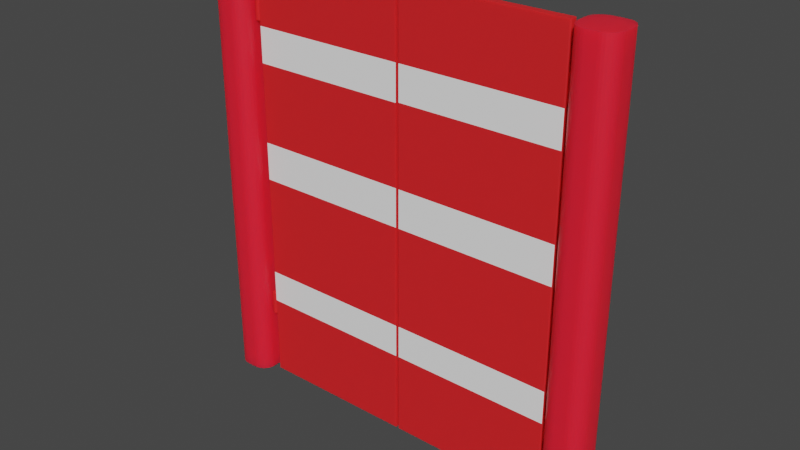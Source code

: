 # Source: door.blend  (saved by Blender 2.93.21; exported with 4.5.12 LTS)
import bpy
from mathutils import Matrix  # noqa: F401  (used for matrix-valued properties, if any)

bpy.ops.wm.read_factory_settings(use_empty=True)
scene = bpy.context.scene
scene.name = 'Scene'

# ---- collections
col_collection = bpy.data.collections.new('Collection'); scene.collection.children.link(col_collection)

# ---- materials (node trees are filled in below, after node groups)
mat_material_002 = bpy.data.materials.new('Material.002')
mat_material_002.use_transparent_shadow = False
mat_material_003 = bpy.data.materials.new('Material.003')
mat_material_003.use_transparent_shadow = False
mat_material_001 = bpy.data.materials.new('Material.001')
mat_material_001.alpha_threshold = 0.0
mat_material_001.use_transparent_shadow = False
mat_material_001.line_color = (0.0, 0.0, 0.0, 1.0)

# ---- material node trees
mat_material_002.use_nodes = True; mat_material_002.node_tree.nodes.clear()
_N = mat_material_002.node_tree.nodes; _L = mat_material_002.node_tree.links
n0 = _N.new('ShaderNodeBsdfPrincipled'); n0.name = 'Principled BSDF'; n0.location = (10, 300)
n0.distribution = 'GGX'
n0.subsurface_method = 'BURLEY'
n0.inputs[0].default_value = (0.9945, 0.01301, 0.03336, 1.0)
n0.inputs[3].default_value = 1.45
n0.inputs[8].default_value = 1.0
n0.inputs[10].default_value = 0.3671
n0.inputs[27].default_value = (0.0, 0.0, 0.0, 1.0)
n0.inputs[28].default_value = 1.0
n1 = _N.new('ShaderNodeOutputMaterial'); n1.name = 'Material Output'; n1.location = (300, 300)
_L.new(n0.outputs[0], n1.inputs[0])
n1.is_active_output = True
mat_material_003.use_nodes = True; mat_material_003.node_tree.nodes.clear()
_N = mat_material_003.node_tree.nodes; _L = mat_material_003.node_tree.links
n0 = _N.new('ShaderNodeBsdfPrincipled'); n0.name = 'Principled BSDF'; n0.location = (10, 300)
n0.distribution = 'GGX'
n0.subsurface_method = 'BURLEY'
n0.inputs[0].default_value = (0.8, 0.009948, 0.0136, 1.0)
n0.inputs[2].default_value = 0.7975
n0.inputs[3].default_value = 1.45
n0.inputs[8].default_value = 1.0
n0.inputs[9].default_value = (0.3, 0.2, 0.1)
n0.inputs[10].default_value = 0.188
n0.inputs[27].default_value = (0.0, 0.0, 0.0, 1.0)
n0.inputs[28].default_value = 1.0
n1 = _N.new('ShaderNodeOutputMaterial'); n1.name = 'Material Output'; n1.location = (300, 300)
_L.new(n0.outputs[0], n1.inputs[0])
n1.is_active_output = True
mat_material_001.use_nodes = True; mat_material_001.node_tree.nodes.clear()
_N = mat_material_001.node_tree.nodes; _L = mat_material_001.node_tree.links
n0 = _N.new('ShaderNodeOutputMaterial'); n0.name = 'Material Output'; n0.location = (300, 300)
n1 = _N.new('ShaderNodeBsdfPrincipled'); n1.name = 'Principled BSDF'; n1.location = (10, 300)
n1.distribution = 'GGX'
n1.subsurface_method = 'BURLEY'
n1.inputs[0].default_value = (1.0, 1.0, 1.0, 1.0)
n1.inputs[2].default_value = 0.4
n1.inputs[3].default_value = 1.45
n1.inputs[27].default_value = (0.0, 0.0, 0.0, 1.0)
n1.inputs[28].default_value = 1.0
_L.new(n1.outputs[0], n0.inputs[0])
n0.is_active_output = True

# ---- world
world_world = bpy.data.worlds.new('World'); scene.world = world_world
world_world.use_nodes = True; world_world.node_tree.nodes.clear()
_N = world_world.node_tree.nodes; _L = world_world.node_tree.links
n0 = _N.new('ShaderNodeOutputWorld'); n0.name = 'World Output'; n0.location = (300, 300)
n1 = _N.new('ShaderNodeBackground'); n1.name = 'Background'; n1.location = (10, 300)
n1.inputs[0].default_value = (0.05088, 0.05088, 0.05088, 1.0)
_L.new(n1.outputs[0], n0.inputs[0])
n0.is_active_output = True
world_world.color = (0.05088, 0.05088, 0.05088)
world_world.use_sun_shadow = False
world_world.sun_shadow_jitter_overblur = 0.0

# ---- meshes
me_cube_008 = bpy.data.meshes.new('Cube.008')
me_cube_008.from_pydata([(-0.2526, -1.0, -1.0), (-1.0, -0.2526, -1.0), (-0.3984, -0.9856, -1.0), (-0.5386, -0.9431, -1.0), (-0.6678, -0.874, -1.0), (-0.7811, -0.7811, -1.0), (-0.874, -0.6678, -1.0), (-0.9431, -0.5386, -1.0), (-0.9856, -0.3984, -1.0), (-1.0, -0.2526, 1.0), (-0.2526, -1.0, 1.0), (-0.9856, -0.3984, 1.0), (-0.9431, -0.5386, 1.0), (-0.874, -0.6678, 1.0), (-0.7811, -0.7811, 1.0), (-0.6678, -0.874, 1.0), (-0.5386, -0.9431, 1.0), (-0.3984, -0.9856, 1.0), (-1.0, 0.2526, -1.0), (-0.2526, 1.0, -1.0), (-0.9856, 0.3984, -1.0), (-0.9431, 0.5386, -1.0), (-0.874, 0.6678, -1.0), (-0.7811, 0.7811, -1.0), (-0.6678, 0.874, -1.0), (-0.5386, 0.9431, -1.0), (-0.3984, 0.9856, -1.0), (-0.2526, 1.0, 1.0), (-1.0, 0.2526, 1.0), (-0.3984, 0.9856, 1.0), (-0.5386, 0.9431, 1.0), (-0.6678, 0.874, 1.0), (-0.7811, 0.7811, 1.0), (-0.874, 0.6678, 1.0), (-0.9431, 0.5386, 1.0), (-0.9856, 0.3984, 1.0), (1.0, -0.2526, -1.0), (0.2526, -1.0, -1.0), (0.9856, -0.3984, -1.0), (0.9431, -0.5386, -1.0), (0.874, -0.6678, -1.0), (0.7811, -0.7811, -1.0), (0.6678, -0.874, -1.0), (0.5386, -0.9431, -1.0), (0.3984, -0.9856, -1.0), (0.2526, -1.0, 1.0), (1.0, -0.2526, 1.0), (0.3984, -0.9856, 1.0), (0.5386, -0.9431, 1.0), (0.6678, -0.874, 1.0), (0.7811, -0.7811, 1.0), (0.874, -0.6678, 1.0), (0.9431, -0.5386, 1.0), (0.9856, -0.3984, 1.0), (0.2526, 1.0, -1.0), (1.0, 0.2526, -1.0), (0.3984, 0.9856, -1.0), (0.5386, 0.9431, -1.0), (0.6678, 0.874, -1.0), (0.7811, 0.7811, -1.0), (0.874, 0.6678, -1.0), (0.9431, 0.5386, -1.0), (0.9856, 0.3984, -1.0), (1.0, 0.2526, 1.0), (0.2526, 1.0, 1.0), (0.9856, 0.3984, 1.0), (0.9431, 0.5386, 1.0), (0.874, 0.6678, 1.0), (0.7811, 0.7811, 1.0), (0.6678, 0.874, 1.0), (0.5386, 0.9431, 1.0), (0.3984, 0.9856, 1.0)], [], [(37, 45, 10, 0), (55, 63, 46, 36), (63, 65, 66, 67, 68, 69, 70, 71, 64, 27, 29, 30, 31, 32, 33, 34, 35, 28, 9, 11, 12, 13, 14, 15, 16, 17, 10, 45, 47, 48, 49, 50, 51, 52, 53, 46), (1, 9, 28, 18), (19, 27, 64, 54), (0, 10, 17, 2), (2, 17, 16, 3), (3, 16, 15, 4), (4, 15, 14, 5), (5, 14, 13, 6), (6, 13, 12, 7), (7, 12, 11, 8), (8, 11, 9, 1), (27, 19, 26, 29), (29, 26, 25, 30), (30, 25, 24, 31), (31, 24, 23, 32), (32, 23, 22, 33), (33, 22, 21, 34), (34, 21, 20, 35), (35, 20, 18, 28), (63, 55, 62, 65), (65, 62, 61, 66), (66, 61, 60, 67), (67, 60, 59, 68), (68, 59, 58, 69), (69, 58, 57, 70), (70, 57, 56, 71), (71, 56, 54, 64), (45, 37, 44, 47), (47, 44, 43, 48), (48, 43, 42, 49), (49, 42, 41, 50), (50, 41, 40, 51), (51, 40, 39, 52), (52, 39, 38, 53), (53, 38, 36, 46), (18, 20, 21, 22, 23, 24, 25, 26, 19, 54, 56, 57, 58, 59, 60, 61, 62, 55, 36, 38, 39, 40, 41, 42, 43, 44, 37, 0, 2, 3, 4, 5, 6, 7, 8, 1)])
_uv = me_cube_008.uv_layers.new(name='UVMap')
_uv.uv.foreach_set('vector', [0.375, 0.8434, 0.625, 0.8434, 0.625, 0.9066, 0.375, 0.9066, 0.375, 0.5934, 0.625, 0.5934, 0.625, 0.6566, 0.375, 0.6566, 0.625, 0.5934, 0.6268, 0.5752, 0.6321, 0.5577, 0.6407, 0.5415, 0.6524, 0.5274, 0.6665, 0.5157, 0.6827, 0.5071, 0.7002, 0.5018, 0.7184, 0.5, 0.7816, 0.5, 0.7998, 0.5018, 0.8173, 0.5071, 0.8335, 0.5157, 0.8476, 0.5274, 0.8593, 0.5415, 0.8679, 0.5577, 0.8732, 0.5752, 0.875, 0.5934, 0.875, 0.6566, 0.8732, 0.6748, 0.8679, 0.6923, 0.8593, 0.7085, 0.8476, 0.7226, 0.8335, 0.7343, 0.8173, 0.7429, 0.7998, 0.7482, 0.7816, 0.75, 0.7184, 0.75, 0.7002, 0.7482, 0.6827, 0.7429, 0.6665, 0.7343, 0.6524, 0.7226, 0.6407, 0.7085, 0.6321, 0.6923, 0.6268, 0.6748, 0.625, 0.6566, 0.375, 0.09343, 0.625, 0.09343, 0.625, 0.1566, 0.375, 0.1566, 0.375, 0.3434, 0.625, 0.3434, 0.625, 0.4066, 0.375, 0.4066, 0.375, 0.9066, 0.625, 0.9066, 0.625, 0.9248, 0.375, 0.9248, 0.375, 0.9248, 0.625, 0.9248, 0.625, 0.9423, 0.375, 0.9423, 0.375, 0.9423, 0.625, 0.9423, 0.625, 0.9585, 0.375, 0.9585, 0.375, 0.9585, 0.625, 0.9585, 0.625, 1.0, 0.375, 1.0, 0.375, 0.0, 0.625, 0.0, 0.625, 0.04152, 0.375, 0.04152, 0.375, 0.04152, 0.625, 0.04152, 0.625, 0.05767, 0.375, 0.05767, 0.375, 0.05767, 0.625, 0.05767, 0.625, 0.0752, 0.375, 0.0752, 0.375, 0.0752, 0.625, 0.0752, 0.625, 0.09343, 0.375, 0.09343, 0.625, 0.3434, 0.375, 0.3434, 0.375, 0.3252, 0.625, 0.3252, 0.625, 0.3252, 0.375, 0.3252, 0.375, 0.3077, 0.625, 0.3077, 0.625, 0.3077, 0.375, 0.3077, 0.375, 0.2915, 0.625, 0.2915, 0.625, 0.2915, 0.375, 0.2915, 0.375, 0.25, 0.625, 0.25, 0.625, 0.25, 0.375, 0.25, 0.375, 0.2085, 0.625, 0.2085, 0.625, 0.2085, 0.375, 0.2085, 0.375, 0.1923, 0.625, 0.1923, 0.625, 0.1923, 0.375, 0.1923, 0.375, 0.1748, 0.625, 0.1748, 0.625, 0.1748, 0.375, 0.1748, 0.375, 0.1566, 0.625, 0.1566, 0.625, 0.5934, 0.375, 0.5934, 0.375, 0.5752, 0.625, 0.5752, 0.625, 0.5752, 0.375, 0.5752, 0.375, 0.5577, 0.625, 0.5577, 0.625, 0.5577, 0.375, 0.5577, 0.375, 0.5415, 0.625, 0.5415, 0.625, 0.5415, 0.375, 0.5415, 0.375, 0.5, 0.625, 0.5, 0.625, 0.5, 0.375, 0.5, 0.375, 0.4585, 0.625, 0.4585, 0.625, 0.4585, 0.375, 0.4585, 0.375, 0.4423, 0.625, 0.4423, 0.625, 0.4423, 0.375, 0.4423, 0.375, 0.4248, 0.625, 0.4248, 0.625, 0.4248, 0.375, 0.4248, 0.375, 0.4066, 0.625, 0.4066, 0.625, 0.8434, 0.375, 0.8434, 0.375, 0.8252, 0.625, 0.8252, 0.625, 0.8252, 0.375, 0.8252, 0.375, 0.8077, 0.625, 0.8077, 0.625, 0.8077, 0.375, 0.8077, 0.375, 0.7915, 0.625, 0.7915, 0.625, 0.7915, 0.375, 0.7915, 0.375, 0.75, 0.625, 0.75, 0.625, 0.75, 0.375, 0.75, 0.375, 0.7085, 0.625, 0.7085, 0.625, 0.7085, 0.375, 0.7085, 0.375, 0.6923, 0.625, 0.6923, 0.625, 0.6923, 0.375, 0.6923, 0.375, 0.6748, 0.625, 0.6748, 0.625, 0.6748, 0.375, 0.6748, 0.375, 0.6566, 0.625, 0.6566, 0.125, 0.5934, 0.1268, 0.5752, 0.1321, 0.5577, 0.1407, 0.5415, 0.1524, 0.5274, 0.1665, 0.5157, 0.1827, 0.5071, 0.2002, 0.5018, 0.2184, 0.5, 0.2816, 0.5, 0.2998, 0.5018, 0.3173, 0.5071, 0.3335, 0.5157, 0.3476, 0.5274, 0.3593, 0.5415, 0.3679, 0.5577, 0.3732, 0.5752, 0.375, 0.5934, 0.375, 0.6566, 0.3732, 0.6748, 0.3679, 0.6923, 0.3593, 0.7085, 0.3476, 0.7226, 0.3335, 0.7343, 0.3173, 0.7429, 0.2998, 0.7482, 0.2816, 0.75, 0.2184, 0.75, 0.2002, 0.7482, 0.1827, 0.7429, 0.1665, 0.7343, 0.1524, 0.7226, 0.1407, 0.7085, 0.1321, 0.6923, 0.1268, 0.6748, 0.125, 0.6566])
me_cube_008.materials.append(mat_material_002)
me_cube_008.use_remesh_fix_poles = True
me_cube_008.use_remesh_preserve_attributes = False
me_cube_008.update()
me_cube_007 = bpy.data.meshes.new('Cube.007')
me_cube_007.from_pydata([(-0.2947, -1.0, -1.0), (-1.0, -0.2947, -1.0), (-0.4323, -0.9864, -1.0), (-0.5646, -0.9463, -1.0), (-0.6865, -0.8811, -1.0), (-0.7934, -0.7934, -1.0), (-0.8811, -0.6865, -1.0), (-0.9463, -0.5646, -1.0), (-0.9864, -0.4323, -1.0), (-1.0, -0.2947, 1.0), (-0.2947, -1.0, 1.0), (-0.9864, -0.4323, 1.0), (-0.9463, -0.5646, 1.0), (-0.8811, -0.6865, 1.0), (-0.7934, -0.7934, 1.0), (-0.6865, -0.8811, 1.0), (-0.5646, -0.9463, 1.0), (-0.4323, -0.9864, 1.0), (-1.0, 0.2947, -1.0), (-0.2947, 1.0, -1.0), (-0.9864, 0.4323, -1.0), (-0.9463, 0.5646, -1.0), (-0.8811, 0.6865, -1.0), (-0.7934, 0.7934, -1.0), (-0.6865, 0.8811, -1.0), (-0.5646, 0.9463, -1.0), (-0.4323, 0.9864, -1.0), (-0.2947, 1.0, 1.0), (-1.0, 0.2947, 1.0), (-0.4323, 0.9864, 1.0), (-0.5646, 0.9463, 1.0), (-0.6865, 0.8811, 1.0), (-0.7934, 0.7934, 1.0), (-0.8811, 0.6865, 1.0), (-0.9463, 0.5646, 1.0), (-0.9864, 0.4323, 1.0), (1.0, -0.2947, -1.0), (0.2947, -1.0, -1.0), (0.9864, -0.4323, -1.0), (0.9463, -0.5646, -1.0), (0.8811, -0.6865, -1.0), (0.7934, -0.7934, -1.0), (0.6865, -0.8811, -1.0), (0.5646, -0.9463, -1.0), (0.4323, -0.9864, -1.0), (0.2947, -1.0, 1.0), (1.0, -0.2947, 1.0), (0.4323, -0.9864, 1.0), (0.5646, -0.9463, 1.0), (0.6865, -0.8811, 1.0), (0.7934, -0.7934, 1.0), (0.8811, -0.6865, 1.0), (0.9463, -0.5646, 1.0), (0.9864, -0.4323, 1.0), (0.2947, 1.0, -1.0), (1.0, 0.2947, -1.0), (0.4323, 0.9864, -1.0), (0.5646, 0.9463, -1.0), (0.6865, 0.8811, -1.0), (0.7934, 0.7934, -1.0), (0.8811, 0.6865, -1.0), (0.9463, 0.5646, -1.0), (0.9864, 0.4323, -1.0), (1.0, 0.2947, 1.0), (0.2947, 1.0, 1.0), (0.9864, 0.4323, 1.0), (0.9463, 0.5646, 1.0), (0.8811, 0.6865, 1.0), (0.7934, 0.7934, 1.0), (0.6865, 0.8811, 1.0), (0.5646, 0.9463, 1.0), (0.4323, 0.9864, 1.0)], [], [(37, 45, 10, 0), (55, 63, 46, 36), (63, 65, 66, 67, 68, 69, 70, 71, 64, 27, 29, 30, 31, 32, 33, 34, 35, 28, 9, 11, 12, 13, 14, 15, 16, 17, 10, 45, 47, 48, 49, 50, 51, 52, 53, 46), (1, 9, 28, 18), (19, 27, 64, 54), (0, 10, 17, 2), (2, 17, 16, 3), (3, 16, 15, 4), (4, 15, 14, 5), (5, 14, 13, 6), (6, 13, 12, 7), (7, 12, 11, 8), (8, 11, 9, 1), (27, 19, 26, 29), (29, 26, 25, 30), (30, 25, 24, 31), (31, 24, 23, 32), (32, 23, 22, 33), (33, 22, 21, 34), (34, 21, 20, 35), (35, 20, 18, 28), (63, 55, 62, 65), (65, 62, 61, 66), (66, 61, 60, 67), (67, 60, 59, 68), (68, 59, 58, 69), (69, 58, 57, 70), (70, 57, 56, 71), (71, 56, 54, 64), (45, 37, 44, 47), (47, 44, 43, 48), (48, 43, 42, 49), (49, 42, 41, 50), (50, 41, 40, 51), (51, 40, 39, 52), (52, 39, 38, 53), (53, 38, 36, 46), (18, 20, 21, 22, 23, 24, 25, 26, 19, 54, 56, 57, 58, 59, 60, 61, 62, 55, 36, 38, 39, 40, 41, 42, 43, 44, 37, 0, 2, 3, 4, 5, 6, 7, 8, 1)])
_uv = me_cube_007.uv_layers.new(name='UVMap')
_uv.uv.foreach_set('vector', [0.375, 0.8382, 0.625, 0.8382, 0.625, 0.9118, 0.375, 0.9118, 0.375, 0.5882, 0.625, 0.5882, 0.625, 0.6618, 0.375, 0.6618, 0.625, 0.5882, 0.6267, 0.571, 0.6317, 0.5544, 0.6399, 0.5392, 0.6508, 0.5258, 0.6642, 0.5149, 0.6794, 0.5067, 0.696, 0.5017, 0.7132, 0.5, 0.7868, 0.5, 0.804, 0.5017, 0.8206, 0.5067, 0.8358, 0.5149, 0.8492, 0.5258, 0.8601, 0.5392, 0.8683, 0.5544, 0.8733, 0.571, 0.875, 0.5882, 0.875, 0.6618, 0.8733, 0.679, 0.8683, 0.6956, 0.8601, 0.7108, 0.8492, 0.7242, 0.8358, 0.7351, 0.8206, 0.7433, 0.804, 0.7483, 0.7868, 0.75, 0.7132, 0.75, 0.696, 0.7483, 0.6794, 0.7433, 0.6642, 0.7351, 0.6508, 0.7242, 0.6399, 0.7108, 0.6317, 0.6956, 0.6267, 0.679, 0.625, 0.6618, 0.375, 0.08817, 0.625, 0.08817, 0.625, 0.1618, 0.375, 0.1618, 0.375, 0.3382, 0.625, 0.3382, 0.625, 0.4118, 0.375, 0.4118, 0.375, 0.9118, 0.625, 0.9118, 0.625, 0.929, 0.375, 0.929, 0.375, 0.929, 0.625, 0.929, 0.625, 0.9456, 0.375, 0.9456, 0.375, 0.9456, 0.625, 0.9456, 0.625, 0.9608, 0.375, 0.9608, 0.375, 0.9608, 0.625, 0.9608, 0.625, 1.0, 0.375, 1.0, 0.375, 0.0, 0.625, 0.0, 0.625, 0.03918, 0.375, 0.03918, 0.375, 0.03918, 0.625, 0.03918, 0.625, 0.05443, 0.375, 0.05443, 0.375, 0.05443, 0.625, 0.05443, 0.625, 0.07097, 0.375, 0.07097, 0.375, 0.07097, 0.625, 0.07097, 0.625, 0.08817, 0.375, 0.08817, 0.625, 0.3382, 0.375, 0.3382, 0.375, 0.321, 0.625, 0.321, 0.625, 0.321, 0.375, 0.321, 0.375, 0.3044, 0.625, 0.3044, 0.625, 0.3044, 0.375, 0.3044, 0.375, 0.2892, 0.625, 0.2892, 0.625, 0.2892, 0.375, 0.2892, 0.375, 0.25, 0.625, 0.25, 0.625, 0.25, 0.375, 0.25, 0.375, 0.2108, 0.625, 0.2108, 0.625, 0.2108, 0.375, 0.2108, 0.375, 0.1956, 0.625, 0.1956, 0.625, 0.1956, 0.375, 0.1956, 0.375, 0.179, 0.625, 0.179, 0.625, 0.179, 0.375, 0.179, 0.375, 0.1618, 0.625, 0.1618, 0.625, 0.5882, 0.375, 0.5882, 0.375, 0.571, 0.625, 0.571, 0.625, 0.571, 0.375, 0.571, 0.375, 0.5544, 0.625, 0.5544, 0.625, 0.5544, 0.375, 0.5544, 0.375, 0.5392, 0.625, 0.5392, 0.625, 0.5392, 0.375, 0.5392, 0.375, 0.5, 0.625, 0.5, 0.625, 0.5, 0.375, 0.5, 0.375, 0.4608, 0.625, 0.4608, 0.625, 0.4608, 0.375, 0.4608, 0.375, 0.4456, 0.625, 0.4456, 0.625, 0.4456, 0.375, 0.4456, 0.375, 0.429, 0.625, 0.429, 0.625, 0.429, 0.375, 0.429, 0.375, 0.4118, 0.625, 0.4118, 0.625, 0.8382, 0.375, 0.8382, 0.375, 0.821, 0.625, 0.821, 0.625, 0.821, 0.375, 0.821, 0.375, 0.8044, 0.625, 0.8044, 0.625, 0.8044, 0.375, 0.8044, 0.375, 0.7892, 0.625, 0.7892, 0.625, 0.7892, 0.375, 0.7892, 0.375, 0.75, 0.625, 0.75, 0.625, 0.75, 0.375, 0.75, 0.375, 0.7108, 0.625, 0.7108, 0.625, 0.7108, 0.375, 0.7108, 0.375, 0.6956, 0.625, 0.6956, 0.625, 0.6956, 0.375, 0.6956, 0.375, 0.679, 0.625, 0.679, 0.625, 0.679, 0.375, 0.679, 0.375, 0.6618, 0.625, 0.6618, 0.125, 0.5882, 0.1267, 0.571, 0.1317, 0.5544, 0.1399, 0.5392, 0.1508, 0.5258, 0.1642, 0.5149, 0.1794, 0.5067, 0.196, 0.5017, 0.2132, 0.5, 0.2868, 0.5, 0.304, 0.5017, 0.3206, 0.5067, 0.3358, 0.5149, 0.3492, 0.5258, 0.3601, 0.5392, 0.3683, 0.5544, 0.3733, 0.571, 0.375, 0.5882, 0.375, 0.6618, 0.3733, 0.679, 0.3683, 0.6956, 0.3601, 0.7108, 0.3492, 0.7242, 0.3358, 0.7351, 0.3206, 0.7433, 0.304, 0.7483, 0.2868, 0.75, 0.2132, 0.75, 0.196, 0.7483, 0.1794, 0.7433, 0.1642, 0.7351, 0.1508, 0.7242, 0.1399, 0.7108, 0.1317, 0.6956, 0.1267, 0.679, 0.125, 0.6618])
me_cube_007.materials.append(mat_material_002)
me_cube_007.use_remesh_fix_poles = True
me_cube_007.use_remesh_preserve_attributes = False
me_cube_007.update()
me_cylinder_027 = bpy.data.meshes.new('Cylinder.027')
me_cylinder_027.from_pydata([(-0.02788, 0.9988, -27.5), (-0.02788, 0.9988, -25.5), (0.1672, 0.9796, -27.5), (0.1672, 0.9796, -25.5), (0.3548, 0.9226, -27.5), (0.3548, 0.9226, -25.5), (0.5277, 0.8302, -27.5), (0.5277, 0.8302, -25.5), (0.6792, 0.7059, -27.5), (0.6792, 0.7059, -25.5), (0.8036, 0.5543, -27.5), (0.8036, 0.5543, -25.5), (0.896, 0.3814, -27.5), (0.896, 0.3814, -25.5), (0.9529, 0.1939, -27.5), (0.9529, 0.1939, -25.5), (0.9721, -0.001235, -27.5), (0.9721, -0.001235, -25.5), (0.9529, -0.1963, -27.5), (0.9529, -0.1963, -25.5), (0.896, -0.3839, -27.5), (0.896, -0.3839, -25.5), (0.8036, -0.5568, -27.5), (0.8036, -0.5568, -25.5), (0.6792, -0.7083, -27.5), (0.6792, -0.7083, -25.5), (0.5277, -0.8327, -27.5), (0.5277, -0.8327, -25.5), (0.3548, -0.9251, -27.5), (0.3548, -0.9251, -25.5), (0.1672, -0.982, -27.5), (0.1672, -0.982, -25.5), (-0.02788, -1.001, -27.5), (-0.02788, -1.001, -25.5), (-0.223, -0.982, -27.5), (-0.223, -0.982, -25.5), (-0.4106, -0.9251, -27.5), (-0.4106, -0.9251, -25.5), (-0.5834, -0.8327, -27.5), (-0.5834, -0.8327, -25.5), (-0.735, -0.7083, -27.5), (-0.735, -0.7083, -25.5), (-0.8593, -0.5568, -27.5), (-0.8593, -0.5568, -25.5), (-0.9518, -0.3839, -27.5), (-0.9518, -0.3839, -25.5), (-1.009, -0.1963, -27.5), (-1.009, -0.1963, -25.5), (-1.028, -0.001235, -27.5), (-1.028, -0.001235, -25.5), (-1.009, 0.1939, -27.5), (-1.009, 0.1939, -25.5), (-0.9518, 0.3814, -27.5), (-0.9518, 0.3814, -25.5), (-0.8593, 0.5543, -27.5), (-0.8593, 0.5543, -25.5), (-0.735, 0.7059, -27.5), (-0.735, 0.7059, -25.5), (-0.5834, 0.8302, -27.5), (-0.5834, 0.8302, -25.5), (-0.4106, 0.9226, -27.5), (-0.4106, 0.9226, -25.5), (-0.223, 0.9796, -27.5), (-0.223, 0.9796, -25.5), (-46.09, 1.1, 3.249), (-46.09, 1.1, -32.9), (-46.09, -1.067, 3.249), (-46.09, -1.067, -32.9), (-0.02788, 0.9988, -2.0), (-0.02788, 0.9988, -4.005e-05), (0.1672, 0.9796, -2.0), (0.1672, 0.9796, -4.005e-05), (0.3548, 0.9226, -2.0), (0.3548, 0.9226, -4.005e-05), (0.5277, 0.8302, -2.0), (0.5277, 0.8302, -4.005e-05), (0.6792, 0.7059, -2.0), (0.6792, 0.7059, -4.005e-05), (0.8036, 0.5543, -2.0), (0.8036, 0.5543, -4.005e-05), (0.896, 0.3814, -2.0), (0.896, 0.3814, -4.005e-05), (0.9529, 0.1939, -2.0), (0.9529, 0.1939, -4.005e-05), (0.9721, -0.001235, -2.0), (0.9721, -0.001235, -4.005e-05), (0.9529, -0.1963, -2.0), (0.9529, -0.1963, -4.005e-05), (0.896, -0.3839, -2.0), (0.896, -0.3839, -4.005e-05), (0.8036, -0.5568, -2.0), (0.8036, -0.5568, -4.005e-05), (0.6792, -0.7083, -2.0), (0.6792, -0.7083, -4.005e-05), (0.5277, -0.8327, -2.0), (0.5277, -0.8327, -4.005e-05), (0.3548, -0.9251, -2.0), (0.3548, -0.9251, -4.005e-05), (0.1672, -0.982, -2.0), (0.1672, -0.982, -4.005e-05), (-0.02788, -1.001, -2.0), (-0.02788, -1.001, -4.005e-05), (-0.223, -0.982, -2.0), (-0.223, -0.982, -4.005e-05), (-0.4106, -0.9251, -2.0), (-0.4106, -0.9251, -4.005e-05), (-0.5835, -0.8327, -2.0), (-0.5835, -0.8327, -4.005e-05), (-0.735, -0.7083, -2.0), (-0.735, -0.7083, -4.005e-05), (-0.8594, -0.5568, -2.0), (-0.8594, -0.5568, -4.005e-05), (-0.9518, -0.3839, -2.0), (-0.9518, -0.3839, -4.005e-05), (-1.009, -0.1963, -2.0), (-1.009, -0.1963, -4.005e-05), (-1.028, -0.001235, -2.0), (-1.028, -0.001235, -4.005e-05), (-1.009, 0.1939, -2.0), (-1.009, 0.1939, -4.005e-05), (-0.9518, 0.3814, -2.0), (-0.9518, 0.3814, -4.005e-05), (-0.8594, 0.5543, -2.0), (-0.8594, 0.5543, -4.005e-05), (-0.735, 0.7059, -2.0), (-0.735, 0.7059, -4.005e-05), (-0.5835, 0.8302, -2.0), (-0.5835, 0.8302, -4.005e-05), (-0.4106, 0.9226, -2.0), (-0.4106, 0.9226, -4.005e-05), (-0.223, 0.9796, -2.0), (-0.223, 0.9796, -4.005e-05), (-46.09, 1.1, -2.344), (-46.09, -1.067, -2.344), (-46.09, 1.1, -5.254), (-46.09, -1.067, -5.254), (-46.09, 1.1, -23.36), (-46.09, -1.067, -23.36), (-46.09, 1.1, -26.11), (-46.09, -1.067, -26.11), (-46.09, -1.067, -11.76), (-46.09, 1.1, -11.76), (-46.09, 1.1, -14.93), (-46.09, -1.067, -14.93), (-0.9315, 0.7248, 3.249), (-1.306, 1.1, 3.249), (-0.9817, 0.9122, 3.249), (-1.119, 1.049, 3.249), (-1.306, 1.1, -32.9), (-0.9315, 0.7248, -32.9), (-1.119, 1.049, -32.9), (-0.9817, 0.9122, -32.9), (-1.306, -1.067, 3.249), (-0.9315, -0.6917, 3.249), (-1.119, -1.016, 3.249), (-0.9817, -0.8791, 3.249), (-0.9315, -0.6917, -32.9), (-1.306, -1.067, -32.9), (-0.9817, -0.8791, -32.9), (-1.119, -1.016, -32.9), (-1.306, -1.067, -2.344), (-0.9315, -0.6917, -2.344), (-1.119, -1.016, -2.344), (-0.9817, -0.8791, -2.344), (-0.9315, 0.7248, -2.344), (-1.306, 1.1, -2.344), (-0.9817, 0.9122, -2.344), (-1.119, 1.049, -2.344), (-1.306, -1.067, -5.254), (-0.9315, -0.6917, -5.254), (-1.119, -1.016, -5.254), (-0.9817, -0.8791, -5.254), (-0.9315, 0.7248, -5.254), (-1.306, 1.1, -5.254), (-0.9817, 0.9122, -5.254), (-1.119, 1.049, -5.254), (-0.9315, -0.6917, -23.36), (-1.306, -1.067, -23.36), (-0.9817, -0.8791, -23.36), (-1.119, -1.016, -23.36), (-1.306, 1.1, -23.36), (-0.9315, 0.7248, -23.36), (-1.119, 1.049, -23.36), (-0.9817, 0.9122, -23.36), (-1.306, -1.067, -26.11), (-0.9315, -0.6917, -26.11), (-1.119, -1.016, -26.11), (-0.9817, -0.8791, -26.11), (-0.9315, 0.7248, -26.11), (-1.306, 1.1, -26.11), (-0.9817, 0.9122, -26.11), (-1.119, 1.049, -26.11), (-1.306, -1.067, -11.76), (-0.9315, -0.6917, -11.76), (-1.119, -1.016, -11.76), (-0.9817, -0.8791, -11.76), (-0.9315, 0.7248, -11.76), (-1.306, 1.1, -11.76), (-0.9817, 0.9122, -11.76), (-1.119, 1.049, -11.76), (-1.306, -1.067, -14.93), (-0.9315, -0.6917, -14.93), (-1.119, -1.016, -14.93), (-0.9817, -0.8791, -14.93), (-0.9315, 0.7248, -14.93), (-1.306, 1.1, -14.93), (-0.9817, 0.9122, -14.93), (-1.119, 1.049, -14.93)], [], [(0, 1, 3, 2), (2, 3, 5, 4), (4, 5, 7, 6), (6, 7, 9, 8), (8, 9, 11, 10), (10, 11, 13, 12), (12, 13, 15, 14), (14, 15, 17, 16), (16, 17, 19, 18), (18, 19, 21, 20), (20, 21, 23, 22), (22, 23, 25, 24), (24, 25, 27, 26), (26, 27, 29, 28), (28, 29, 31, 30), (30, 31, 33, 32), (32, 33, 35, 34), (34, 35, 37, 36), (36, 37, 39, 38), (38, 39, 41, 40), (40, 41, 43, 42), (42, 43, 45, 44), (44, 45, 47, 46), (46, 47, 49, 48), (48, 49, 51, 50), (50, 51, 53, 52), (52, 53, 55, 54), (54, 55, 57, 56), (56, 57, 59, 58), (58, 59, 61, 60), (3, 1, 63, 61, 59, 57, 55, 53, 51, 49, 47, 45, 43, 41, 39, 37, 35, 33, 31, 29, 27, 25, 23, 21, 19, 17, 15, 13, 11, 9, 7, 5), (60, 61, 63, 62), (62, 63, 1, 0), (0, 2, 4, 6, 8, 10, 12, 14, 16, 18, 20, 22, 24, 26, 28, 30, 32, 34, 36, 38, 40, 42, 44, 46, 48, 50, 52, 54, 56, 58, 60, 62), (138, 65, 67, 139), (133, 135, 168, 160), (66, 133, 160, 152), (185, 156, 149, 188), (156, 158, 159, 157, 67, 65, 148, 150, 151, 149), (189, 148, 65, 138), (68, 69, 71, 70), (70, 71, 73, 72), (72, 73, 75, 74), (74, 75, 77, 76), (76, 77, 79, 78), (78, 79, 81, 80), (80, 81, 83, 82), (82, 83, 85, 84), (84, 85, 87, 86), (86, 87, 89, 88), (88, 89, 91, 90), (90, 91, 93, 92), (92, 93, 95, 94), (94, 95, 97, 96), (96, 97, 99, 98), (98, 99, 101, 100), (100, 101, 103, 102), (102, 103, 105, 104), (104, 105, 107, 106), (106, 107, 109, 108), (108, 109, 111, 110), (110, 111, 113, 112), (112, 113, 115, 114), (114, 115, 117, 116), (116, 117, 119, 118), (118, 119, 121, 120), (120, 121, 123, 122), (122, 123, 125, 124), (124, 125, 127, 126), (126, 127, 129, 128), (71, 69, 131, 129, 127, 125, 123, 121, 119, 117, 115, 113, 111, 109, 107, 105, 103, 101, 99, 97, 95, 93, 91, 89, 87, 85, 83, 81, 79, 77, 75, 73), (128, 129, 131, 130), (130, 131, 69, 68), (68, 70, 72, 74, 76, 78, 80, 82, 84, 86, 88, 90, 92, 94, 96, 98, 100, 102, 104, 106, 108, 110, 112, 114, 116, 118, 120, 122, 124, 126, 128, 130), (66, 152, 154, 155, 153, 144, 146, 147, 145, 64), (145, 165, 132, 64), (139, 67, 157, 184), (64, 132, 133, 66), (169, 193, 196, 172), (165, 173, 134, 132), (161, 169, 172, 164), (132, 134, 135, 133), (193, 201, 204, 196), (180, 189, 138, 136), (176, 185, 188, 181), (142, 136, 137, 143), (205, 180, 136, 142), (201, 176, 181, 204), (143, 137, 177, 200), (136, 138, 139, 137), (134, 141, 140, 135), (173, 197, 141, 134), (135, 140, 192, 168), (137, 139, 184, 177), (141, 142, 143, 140), (197, 205, 142, 141), (140, 143, 200, 192), (161, 153, 155, 163), (163, 155, 154, 162), (162, 154, 152, 160), (165, 145, 147, 167), (167, 147, 146, 166), (166, 146, 144, 164), (169, 161, 163, 171), (171, 163, 162, 170), (170, 162, 160, 168), (173, 165, 167, 175), (175, 167, 166, 174), (174, 166, 164, 172), (193, 169, 171, 195), (195, 171, 170, 194), (194, 170, 168, 192), (197, 173, 175, 199), (199, 175, 174, 198), (198, 174, 172, 196), (185, 176, 178, 187), (187, 178, 179, 186), (186, 179, 177, 184), (189, 180, 182, 191), (191, 182, 183, 190), (190, 183, 181, 188), (156, 185, 187, 158), (158, 187, 186, 159), (159, 186, 184, 157), (148, 189, 191, 150), (150, 191, 190, 151), (151, 190, 188, 149), (201, 193, 195, 203), (203, 195, 194, 202), (202, 194, 192, 200), (205, 197, 199, 207), (207, 199, 198, 206), (206, 198, 196, 204), (176, 201, 203, 178), (178, 203, 202, 179), (179, 202, 200, 177), (180, 205, 207, 182), (182, 207, 206, 183), (183, 206, 204, 181), (153, 161, 164, 144)])
me_cylinder_027.polygons.foreach_set('material_index', [0, 0, 0, 0, 0, 0, 0, 0, 0, 0, 0, 0, 0, 0, 0, 0, 0, 0, 0, 0, 0, 0, 0, 0, 0, 0, 0, 0, 0, 0, 0, 0, 0, 0, 0, 1, 0, 0, 0, 0, 0, 0, 0, 0, 0, 0, 0, 0, 0, 0, 0, 0, 0, 0, 0, 0, 0, 0, 0, 0, 0, 0, 0, 0, 0, 0, 0, 0, 0, 0, 0, 0, 0, 0, 0, 0, 0, 0, 0, 1, 0, 0, 0, 1, 0, 0, 0, 0, 0, 0, 0, 0, 0, 1, 0, 1, 1, 0, 0, 0, 0, 0, 0, 0, 0, 1, 1, 0, 0, 0, 0, 0, 0, 0, 0, 0, 0, 1, 1, 0, 0, 0, 0, 0, 0, 0, 0, 0, 0, 1, 1, 0, 0, 0, 0, 0, 0, 0, 0, 0])
_uv = me_cylinder_027.uv_layers.new(name='UVMap')
_uv.uv.foreach_set('vector', [1.0, 0.5, 1.0, 1.0, 0.9688, 1.0, 0.9688, 0.5, 0.9688, 0.5, 0.9688, 1.0, 0.9375, 1.0, 0.9375, 0.5, 0.9375, 0.5, 0.9375, 1.0, 0.9062, 1.0, 0.9062, 0.5, 0.9062, 0.5, 0.9062, 1.0, 0.875, 1.0, 0.875, 0.5, 0.875, 0.5, 0.875, 1.0, 0.8438, 1.0, 0.8438, 0.5, 0.8438, 0.5, 0.8438, 1.0, 0.8125, 1.0, 0.8125, 0.5, 0.8125, 0.5, 0.8125, 1.0, 0.7812, 1.0, 0.7812, 0.5, 0.7812, 0.5, 0.7812, 1.0, 0.75, 1.0, 0.75, 0.5, 0.75, 0.5, 0.75, 1.0, 0.7188, 1.0, 0.7188, 0.5, 0.7188, 0.5, 0.7188, 1.0, 0.6875, 1.0, 0.6875, 0.5, 0.6875, 0.5, 0.6875, 1.0, 0.6562, 1.0, 0.6562, 0.5, 0.6562, 0.5, 0.6562, 1.0, 0.625, 1.0, 0.625, 0.5, 0.625, 0.5, 0.625, 1.0, 0.5938, 1.0, 0.5938, 0.5, 0.5938, 0.5, 0.5938, 1.0, 0.5625, 1.0, 0.5625, 0.5, 0.5625, 0.5, 0.5625, 1.0, 0.5312, 1.0, 0.5312, 0.5, 0.5312, 0.5, 0.5312, 1.0, 0.5, 1.0, 0.5, 0.5, 0.5, 0.5, 0.5, 1.0, 0.4688, 1.0, 0.4688, 0.5, 0.4688, 0.5, 0.4688, 1.0, 0.4375, 1.0, 0.4375, 0.5, 0.4375, 0.5, 0.4375, 1.0, 0.4062, 1.0, 0.4062, 0.5, 0.4062, 0.5, 0.4062, 1.0, 0.375, 1.0, 0.375, 0.5, 0.375, 0.5, 0.375, 1.0, 0.3438, 1.0, 0.3438, 0.5, 0.3438, 0.5, 0.3438, 1.0, 0.3125, 1.0, 0.3125, 0.5, 0.3125, 0.5, 0.3125, 1.0, 0.2812, 1.0, 0.2812, 0.5, 0.2812, 0.5, 0.2812, 1.0, 0.25, 1.0, 0.25, 0.5, 0.25, 0.5, 0.25, 1.0, 0.2188, 1.0, 0.2188, 0.5, 0.2188, 0.5, 0.2188, 1.0, 0.1875, 1.0, 0.1875, 0.5, 0.1875, 0.5, 0.1875, 1.0, 0.1562, 1.0, 0.1562, 0.5, 0.1562, 0.5, 0.1562, 1.0, 0.125, 1.0, 0.125, 0.5, 0.125, 0.5, 0.125, 1.0, 0.09375, 1.0, 0.09375, 0.5, 0.09375, 0.5, 0.09375, 1.0, 0.0625, 1.0, 0.0625, 0.5, 0.2968, 0.4854, 0.25, 0.49, 0.2032, 0.4854, 0.1582, 0.4717, 0.1167, 0.4496, 0.08029, 0.4197, 0.05045, 0.3833, 0.02827, 0.3418, 0.01461, 0.2968, 0.01, 0.25, 0.01461, 0.2032, 0.02827, 0.1582, 0.05045, 0.1167, 0.08029, 0.08029, 0.1167, 0.05045, 0.1582, 0.02827, 0.2032, 0.01461, 0.25, 0.01, 0.2968, 0.01461, 0.3418, 0.02827, 0.3833, 0.05045, 0.4197, 0.08029, 0.4496, 0.1167, 0.4717, 0.1582, 0.4854, 0.2032, 0.49, 0.25, 0.4854, 0.2968, 0.4717, 0.3418, 0.4496, 0.3833, 0.4197, 0.4197, 0.3833, 0.4496, 0.3418, 0.4717, 0.0625, 0.5, 0.0625, 1.0, 0.03125, 1.0, 0.03125, 0.5, 0.03125, 0.5, 0.03125, 1.0, 0.0, 1.0, 0.0, 0.5, 0.75, 0.49, 0.7968, 0.4854, 0.8418, 0.4717, 0.8833, 0.4496, 0.9197, 0.4197, 0.9496, 0.3833, 0.9717, 0.3418, 0.9854, 0.2968, 0.99, 0.25, 0.9854, 0.2032, 0.9717, 0.1582, 0.9496, 0.1167, 0.9197, 0.08029, 0.8833, 0.05045, 0.8418, 0.02827, 0.7968, 0.01461, 0.75, 0.01, 0.7032, 0.01461, 0.6582, 0.02827, 0.6167, 0.05045, 0.5803, 0.08029, 0.5504, 0.1167, 0.5283, 0.1582, 0.5146, 0.2032, 0.51, 0.25, 0.5146, 0.2968, 0.5283, 0.3418, 0.5504, 0.3833, 0.5803, 0.4197, 0.6167, 0.4496, 0.6582, 0.4717, 0.7032, 0.4854, 0.578, 0.0, 0.625, 0.0, 0.625, 0.25, 0.578, 0.25, 0.4137, 0.25, 0.4338, 0.25, 0.4338, 0.4979, 0.4137, 0.4979, 0.375, 0.25, 0.4137, 0.25, 0.4137, 0.4979, 0.375, 0.4979, 0.578, 0.5433, 0.625, 0.5433, 0.625, 0.7067, 0.578, 0.7067, 0.625, 0.5433, 0.6253, 0.5216, 0.626, 0.5058, 0.6271, 0.5, 0.875, 0.5, 0.875, 0.75, 0.6271, 0.75, 0.626, 0.7442, 0.6253, 0.7284, 0.625, 0.7067, 0.578, 0.7521, 0.625, 0.7521, 0.625, 1.0, 0.578, 1.0, 1.0, 0.5, 1.0, 1.0, 0.9688, 1.0, 0.9688, 0.5, 0.9688, 0.5, 0.9688, 1.0, 0.9375, 1.0, 0.9375, 0.5, 0.9375, 0.5, 0.9375, 1.0, 0.9062, 1.0, 0.9062, 0.5, 0.9062, 0.5, 0.9062, 1.0, 0.875, 1.0, 0.875, 0.5, 0.875, 0.5, 0.875, 1.0, 0.8438, 1.0, 0.8438, 0.5, 0.8438, 0.5, 0.8438, 1.0, 0.8125, 1.0, 0.8125, 0.5, 0.8125, 0.5, 0.8125, 1.0, 0.7812, 1.0, 0.7812, 0.5, 0.7812, 0.5, 0.7812, 1.0, 0.75, 1.0, 0.75, 0.5, 0.75, 0.5, 0.75, 1.0, 0.7188, 1.0, 0.7188, 0.5, 0.7188, 0.5, 0.7188, 1.0, 0.6875, 1.0, 0.6875, 0.5, 0.6875, 0.5, 0.6875, 1.0, 0.6562, 1.0, 0.6562, 0.5, 0.6562, 0.5, 0.6562, 1.0, 0.625, 1.0, 0.625, 0.5, 0.625, 0.5, 0.625, 1.0, 0.5938, 1.0, 0.5938, 0.5, 0.5938, 0.5, 0.5938, 1.0, 0.5625, 1.0, 0.5625, 0.5, 0.5625, 0.5, 0.5625, 1.0, 0.5312, 1.0, 0.5312, 0.5, 0.5312, 0.5, 0.5312, 1.0, 0.5, 1.0, 0.5, 0.5, 0.5, 0.5, 0.5, 1.0, 0.4688, 1.0, 0.4688, 0.5, 0.4688, 0.5, 0.4688, 1.0, 0.4375, 1.0, 0.4375, 0.5, 0.4375, 0.5, 0.4375, 1.0, 0.4062, 1.0, 0.4062, 0.5, 0.4062, 0.5, 0.4062, 1.0, 0.375, 1.0, 0.375, 0.5, 0.375, 0.5, 0.375, 1.0, 0.3438, 1.0, 0.3438, 0.5, 0.3438, 0.5, 0.3438, 1.0, 0.3125, 1.0, 0.3125, 0.5, 0.3125, 0.5, 0.3125, 1.0, 0.2812, 1.0, 0.2812, 0.5, 0.2812, 0.5, 0.2812, 1.0, 0.25, 1.0, 0.25, 0.5, 0.25, 0.5, 0.25, 1.0, 0.2188, 1.0, 0.2188, 0.5, 0.2188, 0.5, 0.2188, 1.0, 0.1875, 1.0, 0.1875, 0.5, 0.1875, 0.5, 0.1875, 1.0, 0.1562, 1.0, 0.1562, 0.5, 0.1562, 0.5, 0.1562, 1.0, 0.125, 1.0, 0.125, 0.5, 0.125, 0.5, 0.125, 1.0, 0.09375, 1.0, 0.09375, 0.5, 0.09375, 0.5, 0.09375, 1.0, 0.0625, 1.0, 0.0625, 0.5, 0.2968, 0.4854, 0.25, 0.49, 0.2032, 0.4854, 0.1582, 0.4717, 0.1167, 0.4496, 0.08029, 0.4197, 0.05045, 0.3833, 0.02827, 0.3418, 0.01461, 0.2968, 0.01, 0.25, 0.01461, 0.2032, 0.02827, 0.1582, 0.05045, 0.1167, 0.08029, 0.08029, 0.1167, 0.05045, 0.1582, 0.02827, 0.2032, 0.01461, 0.25, 0.01, 0.2968, 0.01461, 0.3418, 0.02827, 0.3833, 0.05045, 0.4197, 0.08029, 0.4496, 0.1167, 0.4717, 0.1582, 0.4854, 0.2032, 0.49, 0.25, 0.4854, 0.2968, 0.4717, 0.3418, 0.4496, 0.3833, 0.4197, 0.4197, 0.3833, 0.4496, 0.3418, 0.4717, 0.0625, 0.5, 0.0625, 1.0, 0.03125, 1.0, 0.03125, 0.5, 0.03125, 0.5, 0.03125, 1.0, 0.0, 1.0, 0.0, 0.5, 0.75, 0.49, 0.7968, 0.4854, 0.8418, 0.4717, 0.8833, 0.4496, 0.9197, 0.4197, 0.9496, 0.3833, 0.9717, 0.3418, 0.9854, 0.2968, 0.99, 0.25, 0.9854, 0.2032, 0.9717, 0.1582, 0.9496, 0.1167, 0.9197, 0.08029, 0.8833, 0.05045, 0.8418, 0.02827, 0.7968, 0.01461, 0.75, 0.01, 0.7032, 0.01461, 0.6582, 0.02827, 0.6167, 0.05045, 0.5803, 0.08029, 0.5504, 0.1167, 0.5283, 0.1582, 0.5146, 0.2032, 0.51, 0.25, 0.5146, 0.2968, 0.5283, 0.3418, 0.5504, 0.3833, 0.5803, 0.4197, 0.6167, 0.4496, 0.6582, 0.4717, 0.7032, 0.4854, 0.125, 0.5, 0.3729, 0.5, 0.374, 0.5058, 0.3747, 0.5216, 0.375, 0.5433, 0.375, 0.7067, 0.3747, 0.7284, 0.374, 0.7442, 0.3729, 0.75, 0.125, 0.75, 0.375, 0.7521, 0.4137, 0.7521, 0.4137, 1.0, 0.375, 1.0, 0.578, 0.25, 0.625, 0.25, 0.625, 0.4979, 0.578, 0.4979, 0.375, 0.0, 0.4137, 0.0, 0.4137, 0.25, 0.375, 0.25, 0.4338, 0.5433, 0.4788, 0.5433, 0.4788, 0.7067, 0.4338, 0.7067, 0.4137, 0.7521, 0.4338, 0.7521, 0.4338, 1.0, 0.4137, 1.0, 0.4137, 0.5433, 0.4338, 0.5433, 0.4338, 0.7067, 0.4137, 0.7067, 0.4137, 0.0, 0.4338, 0.0, 0.4338, 0.25, 0.4137, 0.25, 0.4788, 0.5433, 0.5007, 0.5433, 0.5007, 0.7067, 0.4788, 0.7067, 0.559, 0.7521, 0.578, 0.7521, 0.578, 1.0, 0.559, 1.0, 0.559, 0.5433, 0.578, 0.5433, 0.578, 0.7067, 0.559, 0.7067, 0.5007, 0.0, 0.559, 0.0, 0.559, 0.25, 0.5007, 0.25, 0.5007, 0.7521, 0.559, 0.7521, 0.559, 1.0, 0.5007, 1.0, 0.5007, 0.5433, 0.559, 0.5433, 0.559, 0.7067, 0.5007, 0.7067, 0.5007, 0.25, 0.559, 0.25, 0.559, 0.4979, 0.5007, 0.4979, 0.559, 0.0, 0.578, 0.0, 0.578, 0.25, 0.559, 0.25, 0.4338, 0.0, 0.4788, 0.0, 0.4788, 0.25, 0.4338, 0.25, 0.4338, 0.7521, 0.4788, 0.7521, 0.4788, 1.0, 0.4338, 1.0, 0.4338, 0.25, 0.4788, 0.25, 0.4788, 0.4979, 0.4338, 0.4979, 0.559, 0.25, 0.578, 0.25, 0.578, 0.4979, 0.559, 0.4979, 0.4788, 0.0, 0.5007, 0.0, 0.5007, 0.25, 0.4788, 0.25, 0.4788, 0.7521, 0.5007, 0.7521, 0.5007, 1.0, 0.4788, 1.0, 0.4788, 0.25, 0.5007, 0.25, 0.5007, 0.4979, 0.4788, 0.4979, 0.4137, 0.5433, 0.375, 0.5433, 0.375, 0.5216, 0.4137, 0.5216, 0.4137, 0.5216, 0.375, 0.5216, 0.375, 0.499, 0.4137, 0.499, 0.4137, 0.499, 0.375, 0.499, 0.375, 0.4979, 0.4137, 0.4979, 0.4137, 0.7521, 0.375, 0.7521, 0.375, 0.751, 0.4137, 0.751, 0.4137, 0.751, 0.375, 0.751, 0.375, 0.7284, 0.4137, 0.7284, 0.4137, 0.7284, 0.375, 0.7284, 0.375, 0.7067, 0.4137, 0.7067, 0.4338, 0.5433, 0.4137, 0.5433, 0.4137, 0.5216, 0.4338, 0.5216, 0.4338, 0.5216, 0.4137, 0.5216, 0.4137, 0.499, 0.4338, 0.499, 0.4338, 0.499, 0.4137, 0.499, 0.4137, 0.4979, 0.4338, 0.4979, 0.4338, 0.7521, 0.4137, 0.7521, 0.4137, 0.751, 0.4338, 0.751, 0.4338, 0.751, 0.4137, 0.751, 0.4137, 0.7284, 0.4338, 0.7284, 0.4338, 0.7284, 0.4137, 0.7284, 0.4137, 0.7067, 0.4338, 0.7067, 0.4788, 0.5433, 0.4338, 0.5433, 0.4338, 0.5216, 0.4788, 0.5216, 0.4788, 0.5216, 0.4338, 0.5216, 0.4338, 0.499, 0.4788, 0.499, 0.4788, 0.499, 0.4338, 0.499, 0.4338, 0.4979, 0.4788, 0.4979, 0.4788, 0.7521, 0.4338, 0.7521, 0.4338, 0.751, 0.4788, 0.751, 0.4788, 0.751, 0.4338, 0.751, 0.4338, 0.7284, 0.4788, 0.7284, 0.4788, 0.7284, 0.4338, 0.7284, 0.4338, 0.7067, 0.4788, 0.7067, 0.578, 0.5433, 0.559, 0.5433, 0.559, 0.5216, 0.578, 0.5216, 0.578, 0.5216, 0.559, 0.5216, 0.559, 0.499, 0.578, 0.499, 0.578, 0.499, 0.559, 0.499, 0.559, 0.4979, 0.578, 0.4979, 0.578, 0.7521, 0.559, 0.7521, 0.559, 0.751, 0.578, 0.751, 0.578, 0.751, 0.559, 0.751, 0.559, 0.7284, 0.578, 0.7284, 0.578, 0.7284, 0.559, 0.7284, 0.559, 0.7067, 0.578, 0.7067, 0.625, 0.5433, 0.578, 0.5433, 0.578, 0.5216, 0.625, 0.5216, 0.625, 0.5216, 0.578, 0.5216, 0.578, 0.499, 0.625, 0.499, 0.625, 0.499, 0.578, 0.499, 0.578, 0.4979, 0.625, 0.4979, 0.625, 0.7521, 0.578, 0.7521, 0.578, 0.751, 0.625, 0.751, 0.625, 0.751, 0.578, 0.751, 0.578, 0.7284, 0.625, 0.7284, 0.625, 0.7284, 0.578, 0.7284, 0.578, 0.7067, 0.625, 0.7067, 0.5007, 0.5433, 0.4788, 0.5433, 0.4788, 0.5216, 0.5007, 0.5216, 0.5007, 0.5216, 0.4788, 0.5216, 0.4788, 0.499, 0.5007, 0.499, 0.5007, 0.499, 0.4788, 0.499, 0.4788, 0.4979, 0.5007, 0.4979, 0.5007, 0.7521, 0.4788, 0.7521, 0.4788, 0.751, 0.5007, 0.751, 0.5007, 0.751, 0.4788, 0.751, 0.4788, 0.7284, 0.5007, 0.7284, 0.5007, 0.7284, 0.4788, 0.7284, 0.4788, 0.7067, 0.5007, 0.7067, 0.559, 0.5433, 0.5007, 0.5433, 0.5007, 0.5216, 0.559, 0.5216, 0.559, 0.5216, 0.5007, 0.5216, 0.5007, 0.499, 0.559, 0.499, 0.559, 0.499, 0.5007, 0.499, 0.5007, 0.4979, 0.559, 0.4979, 0.559, 0.7521, 0.5007, 0.7521, 0.5007, 0.751, 0.559, 0.751, 0.559, 0.751, 0.5007, 0.751, 0.5007, 0.7284, 0.559, 0.7284, 0.559, 0.7284, 0.5007, 0.7284, 0.5007, 0.7067, 0.559, 0.7067, 0.375, 0.5433, 0.4137, 0.5433, 0.4137, 0.7067, 0.375, 0.7067])
me_cylinder_027.materials.append(mat_material_003)
me_cylinder_027.materials.append(mat_material_001)
me_cylinder_027.use_remesh_fix_poles = True
me_cylinder_027.use_remesh_preserve_attributes = False
me_cylinder_027.update()
me_cylinder_026 = bpy.data.meshes.new('Cylinder.026')
me_cylinder_026.from_pydata([(-0.02788, 0.9988, -27.5), (-0.02788, 0.9988, -25.5), (0.1672, 0.9796, -27.5), (0.1672, 0.9796, -25.5), (0.3548, 0.9226, -27.5), (0.3548, 0.9226, -25.5), (0.5277, 0.8302, -27.5), (0.5277, 0.8302, -25.5), (0.6792, 0.7059, -27.5), (0.6792, 0.7059, -25.5), (0.8036, 0.5543, -27.5), (0.8036, 0.5543, -25.5), (0.896, 0.3814, -27.5), (0.896, 0.3814, -25.5), (0.9529, 0.1939, -27.5), (0.9529, 0.1939, -25.5), (0.9721, -0.001235, -27.5), (0.9721, -0.001235, -25.5), (0.9529, -0.1963, -27.5), (0.9529, -0.1963, -25.5), (0.896, -0.3839, -27.5), (0.896, -0.3839, -25.5), (0.8036, -0.5568, -27.5), (0.8036, -0.5568, -25.5), (0.6792, -0.7083, -27.5), (0.6792, -0.7083, -25.5), (0.5277, -0.8327, -27.5), (0.5277, -0.8327, -25.5), (0.3548, -0.9251, -27.5), (0.3548, -0.9251, -25.5), (0.1672, -0.982, -27.5), (0.1672, -0.982, -25.5), (-0.02788, -1.001, -27.5), (-0.02788, -1.001, -25.5), (-0.223, -0.982, -27.5), (-0.223, -0.982, -25.5), (-0.4106, -0.9251, -27.5), (-0.4106, -0.9251, -25.5), (-0.5834, -0.8327, -27.5), (-0.5834, -0.8327, -25.5), (-0.735, -0.7083, -27.5), (-0.735, -0.7083, -25.5), (-0.8593, -0.5568, -27.5), (-0.8593, -0.5568, -25.5), (-0.9518, -0.3839, -27.5), (-0.9518, -0.3839, -25.5), (-1.009, -0.1963, -27.5), (-1.009, -0.1963, -25.5), (-1.028, -0.001235, -27.5), (-1.028, -0.001235, -25.5), (-1.009, 0.1939, -27.5), (-1.009, 0.1939, -25.5), (-0.9518, 0.3814, -27.5), (-0.9518, 0.3814, -25.5), (-0.8593, 0.5543, -27.5), (-0.8593, 0.5543, -25.5), (-0.735, 0.7059, -27.5), (-0.735, 0.7059, -25.5), (-0.5834, 0.8302, -27.5), (-0.5834, 0.8302, -25.5), (-0.4106, 0.9226, -27.5), (-0.4106, 0.9226, -25.5), (-0.223, 0.9796, -27.5), (-0.223, 0.9796, -25.5), (-46.09, 1.1, 3.249), (-46.09, 1.1, -32.9), (-46.09, -1.067, 3.249), (-46.09, -1.067, -32.9), (-0.02788, 0.9988, -2.0), (-0.02788, 0.9988, -4.005e-05), (0.1672, 0.9796, -2.0), (0.1672, 0.9796, -4.005e-05), (0.3548, 0.9226, -2.0), (0.3548, 0.9226, -4.005e-05), (0.5277, 0.8302, -2.0), (0.5277, 0.8302, -4.005e-05), (0.6792, 0.7059, -2.0), (0.6792, 0.7059, -4.005e-05), (0.8036, 0.5543, -2.0), (0.8036, 0.5543, -4.005e-05), (0.896, 0.3814, -2.0), (0.896, 0.3814, -4.005e-05), (0.9529, 0.1939, -2.0), (0.9529, 0.1939, -4.005e-05), (0.9721, -0.001235, -2.0), (0.9721, -0.001235, -4.005e-05), (0.9529, -0.1963, -2.0), (0.9529, -0.1963, -4.005e-05), (0.896, -0.3839, -2.0), (0.896, -0.3839, -4.005e-05), (0.8036, -0.5568, -2.0), (0.8036, -0.5568, -4.005e-05), (0.6792, -0.7083, -2.0), (0.6792, -0.7083, -4.005e-05), (0.5277, -0.8327, -2.0), (0.5277, -0.8327, -4.005e-05), (0.3548, -0.9251, -2.0), (0.3548, -0.9251, -4.005e-05), (0.1672, -0.982, -2.0), (0.1672, -0.982, -4.005e-05), (-0.02788, -1.001, -2.0), (-0.02788, -1.001, -4.005e-05), (-0.223, -0.982, -2.0), (-0.223, -0.982, -4.005e-05), (-0.4106, -0.9251, -2.0), (-0.4106, -0.9251, -4.005e-05), (-0.5835, -0.8327, -2.0), (-0.5835, -0.8327, -4.005e-05), (-0.735, -0.7083, -2.0), (-0.735, -0.7083, -4.005e-05), (-0.8594, -0.5568, -2.0), (-0.8594, -0.5568, -4.005e-05), (-0.9518, -0.3839, -2.0), (-0.9518, -0.3839, -4.005e-05), (-1.009, -0.1963, -2.0), (-1.009, -0.1963, -4.005e-05), (-1.028, -0.001235, -2.0), (-1.028, -0.001235, -4.005e-05), (-1.009, 0.1939, -2.0), (-1.009, 0.1939, -4.005e-05), (-0.9518, 0.3814, -2.0), (-0.9518, 0.3814, -4.005e-05), (-0.8594, 0.5543, -2.0), (-0.8594, 0.5543, -4.005e-05), (-0.735, 0.7059, -2.0), (-0.735, 0.7059, -4.005e-05), (-0.5835, 0.8302, -2.0), (-0.5835, 0.8302, -4.005e-05), (-0.4106, 0.9226, -2.0), (-0.4106, 0.9226, -4.005e-05), (-0.223, 0.9796, -2.0), (-0.223, 0.9796, -4.005e-05), (-46.09, 1.1, -2.344), (-46.09, -1.067, -2.344), (-46.09, 1.1, -5.173), (-46.09, -1.067, -5.173), (-46.09, 1.1, -23.34), (-46.09, -1.067, -23.34), (-46.09, 1.1, -26.09), (-46.09, -1.067, -26.09), (-46.09, -1.067, -11.77), (-46.09, 1.1, -11.77), (-46.09, 1.1, -14.93), (-46.09, -1.067, -14.93), (-0.9315, 0.7316, 3.249), (-1.3, 1.1, 3.249), (-0.9808, 0.9156, 3.249), (-1.116, 1.05, 3.249), (-1.3, 1.1, -32.9), (-0.9315, 0.7316, -32.9), (-1.116, 1.05, -32.9), (-0.9808, 0.9156, -32.9), (-1.3, -1.067, 3.249), (-0.9315, -0.6985, 3.249), (-1.116, -1.017, 3.249), (-0.9808, -0.8825, 3.249), (-0.9315, -0.6985, -32.9), (-1.3, -1.067, -32.9), (-0.9808, -0.8825, -32.9), (-1.116, -1.017, -32.9), (-1.3, -1.067, -2.344), (-0.9315, -0.6985, -2.344), (-1.116, -1.017, -2.344), (-0.9808, -0.8825, -2.344), (-0.9315, 0.7316, -2.344), (-1.3, 1.1, -2.344), (-0.9808, 0.9156, -2.344), (-1.116, 1.05, -2.344), (-1.3, -1.067, -5.173), (-0.9315, -0.6985, -5.173), (-1.116, -1.017, -5.173), (-0.9808, -0.8825, -5.173), (-0.9315, 0.7316, -5.173), (-1.3, 1.1, -5.173), (-0.9808, 0.9156, -5.173), (-1.116, 1.05, -5.173), (-0.9315, -0.6985, -23.34), (-1.3, -1.067, -23.34), (-0.9808, -0.8825, -23.34), (-1.116, -1.017, -23.34), (-1.3, 1.1, -23.34), (-0.9315, 0.7316, -23.34), (-1.116, 1.05, -23.34), (-0.9808, 0.9156, -23.34), (-1.3, -1.067, -26.09), (-0.9315, -0.6985, -26.09), (-1.116, -1.017, -26.09), (-0.9808, -0.8825, -26.09), (-0.9315, 0.7316, -26.09), (-1.3, 1.1, -26.09), (-0.9808, 0.9156, -26.09), (-1.116, 1.05, -26.09), (-1.3, -1.067, -11.77), (-0.9315, -0.6985, -11.77), (-1.116, -1.017, -11.77), (-0.9808, -0.8825, -11.77), (-0.9315, 0.7316, -11.77), (-1.3, 1.1, -11.77), (-0.9808, 0.9156, -11.77), (-1.116, 1.05, -11.77), (-1.3, -1.067, -14.93), (-0.9315, -0.6985, -14.93), (-1.116, -1.017, -14.93), (-0.9808, -0.8825, -14.93), (-0.9315, 0.7316, -14.93), (-1.3, 1.1, -14.93), (-0.9808, 0.9156, -14.93), (-1.116, 1.05, -14.93)], [], [(0, 1, 3, 2), (2, 3, 5, 4), (4, 5, 7, 6), (6, 7, 9, 8), (8, 9, 11, 10), (10, 11, 13, 12), (12, 13, 15, 14), (14, 15, 17, 16), (16, 17, 19, 18), (18, 19, 21, 20), (20, 21, 23, 22), (22, 23, 25, 24), (24, 25, 27, 26), (26, 27, 29, 28), (28, 29, 31, 30), (30, 31, 33, 32), (32, 33, 35, 34), (34, 35, 37, 36), (36, 37, 39, 38), (38, 39, 41, 40), (40, 41, 43, 42), (42, 43, 45, 44), (44, 45, 47, 46), (46, 47, 49, 48), (48, 49, 51, 50), (50, 51, 53, 52), (52, 53, 55, 54), (54, 55, 57, 56), (56, 57, 59, 58), (58, 59, 61, 60), (3, 1, 63, 61, 59, 57, 55, 53, 51, 49, 47, 45, 43, 41, 39, 37, 35, 33, 31, 29, 27, 25, 23, 21, 19, 17, 15, 13, 11, 9, 7, 5), (60, 61, 63, 62), (62, 63, 1, 0), (0, 2, 4, 6, 8, 10, 12, 14, 16, 18, 20, 22, 24, 26, 28, 30, 32, 34, 36, 38, 40, 42, 44, 46, 48, 50, 52, 54, 56, 58, 60, 62), (138, 65, 67, 139), (133, 135, 168, 160), (66, 133, 160, 152), (185, 156, 149, 188), (156, 158, 159, 157, 67, 65, 148, 150, 151, 149), (189, 148, 65, 138), (68, 69, 71, 70), (70, 71, 73, 72), (72, 73, 75, 74), (74, 75, 77, 76), (76, 77, 79, 78), (78, 79, 81, 80), (80, 81, 83, 82), (82, 83, 85, 84), (84, 85, 87, 86), (86, 87, 89, 88), (88, 89, 91, 90), (90, 91, 93, 92), (92, 93, 95, 94), (94, 95, 97, 96), (96, 97, 99, 98), (98, 99, 101, 100), (100, 101, 103, 102), (102, 103, 105, 104), (104, 105, 107, 106), (106, 107, 109, 108), (108, 109, 111, 110), (110, 111, 113, 112), (112, 113, 115, 114), (114, 115, 117, 116), (116, 117, 119, 118), (118, 119, 121, 120), (120, 121, 123, 122), (122, 123, 125, 124), (124, 125, 127, 126), (126, 127, 129, 128), (71, 69, 131, 129, 127, 125, 123, 121, 119, 117, 115, 113, 111, 109, 107, 105, 103, 101, 99, 97, 95, 93, 91, 89, 87, 85, 83, 81, 79, 77, 75, 73), (128, 129, 131, 130), (130, 131, 69, 68), (68, 70, 72, 74, 76, 78, 80, 82, 84, 86, 88, 90, 92, 94, 96, 98, 100, 102, 104, 106, 108, 110, 112, 114, 116, 118, 120, 122, 124, 126, 128, 130), (66, 152, 154, 155, 153, 144, 146, 147, 145, 64), (145, 165, 132, 64), (139, 67, 157, 184), (64, 132, 133, 66), (169, 193, 196, 172), (165, 173, 134, 132), (161, 169, 172, 164), (132, 134, 135, 133), (193, 201, 204, 196), (180, 189, 138, 136), (176, 185, 188, 181), (142, 136, 137, 143), (205, 180, 136, 142), (201, 176, 181, 204), (143, 137, 177, 200), (136, 138, 139, 137), (134, 141, 140, 135), (173, 197, 141, 134), (135, 140, 192, 168), (137, 139, 184, 177), (141, 142, 143, 140), (197, 205, 142, 141), (140, 143, 200, 192), (161, 153, 155, 163), (163, 155, 154, 162), (162, 154, 152, 160), (165, 145, 147, 167), (167, 147, 146, 166), (166, 146, 144, 164), (169, 161, 163, 171), (171, 163, 162, 170), (170, 162, 160, 168), (173, 165, 167, 175), (175, 167, 166, 174), (174, 166, 164, 172), (193, 169, 171, 195), (195, 171, 170, 194), (194, 170, 168, 192), (197, 173, 175, 199), (199, 175, 174, 198), (198, 174, 172, 196), (185, 176, 178, 187), (187, 178, 179, 186), (186, 179, 177, 184), (189, 180, 182, 191), (191, 182, 183, 190), (190, 183, 181, 188), (156, 185, 187, 158), (158, 187, 186, 159), (159, 186, 184, 157), (148, 189, 191, 150), (150, 191, 190, 151), (151, 190, 188, 149), (201, 193, 195, 203), (203, 195, 194, 202), (202, 194, 192, 200), (205, 197, 199, 207), (207, 199, 198, 206), (206, 198, 196, 204), (176, 201, 203, 178), (178, 203, 202, 179), (179, 202, 200, 177), (180, 205, 207, 182), (182, 207, 206, 183), (183, 206, 204, 181), (153, 161, 164, 144)])
me_cylinder_026.polygons.foreach_set('material_index', [0, 0, 0, 0, 0, 0, 0, 0, 0, 0, 0, 0, 0, 0, 0, 0, 0, 0, 0, 0, 0, 0, 0, 0, 0, 0, 0, 0, 0, 0, 0, 0, 0, 0, 0, 1, 0, 0, 0, 0, 0, 0, 0, 0, 0, 0, 0, 0, 0, 0, 0, 0, 0, 0, 0, 0, 0, 0, 0, 0, 0, 0, 0, 0, 0, 0, 0, 0, 0, 0, 0, 0, 0, 0, 0, 0, 0, 0, 0, 1, 0, 0, 0, 1, 0, 0, 0, 0, 0, 0, 0, 0, 0, 1, 0, 1, 1, 0, 0, 0, 0, 0, 0, 0, 0, 1, 1, 0, 0, 0, 0, 0, 0, 0, 0, 0, 0, 1, 1, 0, 0, 0, 0, 0, 0, 0, 0, 0, 0, 1, 1, 0, 0, 0, 0, 0, 0, 0, 0, 0])
_uv = me_cylinder_026.uv_layers.new(name='UVMap')
_uv.uv.foreach_set('vector', [1.0, 0.5, 1.0, 1.0, 0.9688, 1.0, 0.9688, 0.5, 0.9688, 0.5, 0.9688, 1.0, 0.9375, 1.0, 0.9375, 0.5, 0.9375, 0.5, 0.9375, 1.0, 0.9062, 1.0, 0.9062, 0.5, 0.9062, 0.5, 0.9062, 1.0, 0.875, 1.0, 0.875, 0.5, 0.875, 0.5, 0.875, 1.0, 0.8438, 1.0, 0.8438, 0.5, 0.8438, 0.5, 0.8438, 1.0, 0.8125, 1.0, 0.8125, 0.5, 0.8125, 0.5, 0.8125, 1.0, 0.7812, 1.0, 0.7812, 0.5, 0.7812, 0.5, 0.7812, 1.0, 0.75, 1.0, 0.75, 0.5, 0.75, 0.5, 0.75, 1.0, 0.7188, 1.0, 0.7188, 0.5, 0.7188, 0.5, 0.7188, 1.0, 0.6875, 1.0, 0.6875, 0.5, 0.6875, 0.5, 0.6875, 1.0, 0.6562, 1.0, 0.6562, 0.5, 0.6562, 0.5, 0.6562, 1.0, 0.625, 1.0, 0.625, 0.5, 0.625, 0.5, 0.625, 1.0, 0.5938, 1.0, 0.5938, 0.5, 0.5938, 0.5, 0.5938, 1.0, 0.5625, 1.0, 0.5625, 0.5, 0.5625, 0.5, 0.5625, 1.0, 0.5312, 1.0, 0.5312, 0.5, 0.5312, 0.5, 0.5312, 1.0, 0.5, 1.0, 0.5, 0.5, 0.5, 0.5, 0.5, 1.0, 0.4688, 1.0, 0.4688, 0.5, 0.4688, 0.5, 0.4688, 1.0, 0.4375, 1.0, 0.4375, 0.5, 0.4375, 0.5, 0.4375, 1.0, 0.4062, 1.0, 0.4062, 0.5, 0.4062, 0.5, 0.4062, 1.0, 0.375, 1.0, 0.375, 0.5, 0.375, 0.5, 0.375, 1.0, 0.3438, 1.0, 0.3438, 0.5, 0.3438, 0.5, 0.3438, 1.0, 0.3125, 1.0, 0.3125, 0.5, 0.3125, 0.5, 0.3125, 1.0, 0.2812, 1.0, 0.2812, 0.5, 0.2812, 0.5, 0.2812, 1.0, 0.25, 1.0, 0.25, 0.5, 0.25, 0.5, 0.25, 1.0, 0.2188, 1.0, 0.2188, 0.5, 0.2188, 0.5, 0.2188, 1.0, 0.1875, 1.0, 0.1875, 0.5, 0.1875, 0.5, 0.1875, 1.0, 0.1562, 1.0, 0.1562, 0.5, 0.1562, 0.5, 0.1562, 1.0, 0.125, 1.0, 0.125, 0.5, 0.125, 0.5, 0.125, 1.0, 0.09375, 1.0, 0.09375, 0.5, 0.09375, 0.5, 0.09375, 1.0, 0.0625, 1.0, 0.0625, 0.5, 0.2968, 0.4854, 0.25, 0.49, 0.2032, 0.4854, 0.1582, 0.4717, 0.1167, 0.4496, 0.08029, 0.4197, 0.05045, 0.3833, 0.02827, 0.3418, 0.01461, 0.2968, 0.01, 0.25, 0.01461, 0.2032, 0.02827, 0.1582, 0.05045, 0.1167, 0.08029, 0.08029, 0.1167, 0.05045, 0.1582, 0.02827, 0.2032, 0.01461, 0.25, 0.01, 0.2968, 0.01461, 0.3418, 0.02827, 0.3833, 0.05045, 0.4197, 0.08029, 0.4496, 0.1167, 0.4717, 0.1582, 0.4854, 0.2032, 0.49, 0.25, 0.4854, 0.2968, 0.4717, 0.3418, 0.4496, 0.3833, 0.4197, 0.4197, 0.3833, 0.4496, 0.3418, 0.4717, 0.0625, 0.5, 0.0625, 1.0, 0.03125, 1.0, 0.03125, 0.5, 0.03125, 0.5, 0.03125, 1.0, 0.0, 1.0, 0.0, 0.5, 0.75, 0.49, 0.7968, 0.4854, 0.8418, 0.4717, 0.8833, 0.4496, 0.9197, 0.4197, 0.9496, 0.3833, 0.9717, 0.3418, 0.9854, 0.2968, 0.99, 0.25, 0.9854, 0.2032, 0.9717, 0.1582, 0.9496, 0.1167, 0.9197, 0.08029, 0.8833, 0.05045, 0.8418, 0.02827, 0.7968, 0.01461, 0.75, 0.01, 0.7032, 0.01461, 0.6582, 0.02827, 0.6167, 0.05045, 0.5803, 0.08029, 0.5504, 0.1167, 0.5283, 0.1582, 0.5146, 0.2032, 0.51, 0.25, 0.5146, 0.2968, 0.5283, 0.3418, 0.5504, 0.3833, 0.5803, 0.4197, 0.6167, 0.4496, 0.6582, 0.4717, 0.7032, 0.4854, 0.5779, 0.0, 0.625, 0.0, 0.625, 0.25, 0.5779, 0.25, 0.4137, 0.25, 0.4332, 0.25, 0.4332, 0.498, 0.4137, 0.498, 0.375, 0.25, 0.4137, 0.25, 0.4137, 0.498, 0.375, 0.498, 0.5779, 0.5425, 0.625, 0.5425, 0.625, 0.7075, 0.5779, 0.7075, 0.625, 0.5425, 0.6253, 0.5212, 0.626, 0.5057, 0.627, 0.5, 0.875, 0.5, 0.875, 0.75, 0.627, 0.75, 0.626, 0.7443, 0.6253, 0.7288, 0.625, 0.7075, 0.5779, 0.752, 0.625, 0.752, 0.625, 1.0, 0.5779, 1.0, 1.0, 0.5, 1.0, 1.0, 0.9688, 1.0, 0.9688, 0.5, 0.9688, 0.5, 0.9688, 1.0, 0.9375, 1.0, 0.9375, 0.5, 0.9375, 0.5, 0.9375, 1.0, 0.9062, 1.0, 0.9062, 0.5, 0.9062, 0.5, 0.9062, 1.0, 0.875, 1.0, 0.875, 0.5, 0.875, 0.5, 0.875, 1.0, 0.8438, 1.0, 0.8438, 0.5, 0.8438, 0.5, 0.8438, 1.0, 0.8125, 1.0, 0.8125, 0.5, 0.8125, 0.5, 0.8125, 1.0, 0.7812, 1.0, 0.7812, 0.5, 0.7812, 0.5, 0.7812, 1.0, 0.75, 1.0, 0.75, 0.5, 0.75, 0.5, 0.75, 1.0, 0.7188, 1.0, 0.7188, 0.5, 0.7188, 0.5, 0.7188, 1.0, 0.6875, 1.0, 0.6875, 0.5, 0.6875, 0.5, 0.6875, 1.0, 0.6562, 1.0, 0.6562, 0.5, 0.6562, 0.5, 0.6562, 1.0, 0.625, 1.0, 0.625, 0.5, 0.625, 0.5, 0.625, 1.0, 0.5938, 1.0, 0.5938, 0.5, 0.5938, 0.5, 0.5938, 1.0, 0.5625, 1.0, 0.5625, 0.5, 0.5625, 0.5, 0.5625, 1.0, 0.5312, 1.0, 0.5312, 0.5, 0.5312, 0.5, 0.5312, 1.0, 0.5, 1.0, 0.5, 0.5, 0.5, 0.5, 0.5, 1.0, 0.4688, 1.0, 0.4688, 0.5, 0.4688, 0.5, 0.4688, 1.0, 0.4375, 1.0, 0.4375, 0.5, 0.4375, 0.5, 0.4375, 1.0, 0.4062, 1.0, 0.4062, 0.5, 0.4062, 0.5, 0.4062, 1.0, 0.375, 1.0, 0.375, 0.5, 0.375, 0.5, 0.375, 1.0, 0.3438, 1.0, 0.3438, 0.5, 0.3438, 0.5, 0.3438, 1.0, 0.3125, 1.0, 0.3125, 0.5, 0.3125, 0.5, 0.3125, 1.0, 0.2812, 1.0, 0.2812, 0.5, 0.2812, 0.5, 0.2812, 1.0, 0.25, 1.0, 0.25, 0.5, 0.25, 0.5, 0.25, 1.0, 0.2188, 1.0, 0.2188, 0.5, 0.2188, 0.5, 0.2188, 1.0, 0.1875, 1.0, 0.1875, 0.5, 0.1875, 0.5, 0.1875, 1.0, 0.1562, 1.0, 0.1562, 0.5, 0.1562, 0.5, 0.1562, 1.0, 0.125, 1.0, 0.125, 0.5, 0.125, 0.5, 0.125, 1.0, 0.09375, 1.0, 0.09375, 0.5, 0.09375, 0.5, 0.09375, 1.0, 0.0625, 1.0, 0.0625, 0.5, 0.2968, 0.4854, 0.25, 0.49, 0.2032, 0.4854, 0.1582, 0.4717, 0.1167, 0.4496, 0.08029, 0.4197, 0.05045, 0.3833, 0.02827, 0.3418, 0.01461, 0.2968, 0.01, 0.25, 0.01461, 0.2032, 0.02827, 0.1582, 0.05045, 0.1167, 0.08029, 0.08029, 0.1167, 0.05045, 0.1582, 0.02827, 0.2032, 0.01461, 0.25, 0.01, 0.2968, 0.01461, 0.3418, 0.02827, 0.3833, 0.05045, 0.4197, 0.08029, 0.4496, 0.1167, 0.4717, 0.1582, 0.4854, 0.2032, 0.49, 0.25, 0.4854, 0.2968, 0.4717, 0.3418, 0.4496, 0.3833, 0.4197, 0.4197, 0.3833, 0.4496, 0.3418, 0.4717, 0.0625, 0.5, 0.0625, 1.0, 0.03125, 1.0, 0.03125, 0.5, 0.03125, 0.5, 0.03125, 1.0, 0.0, 1.0, 0.0, 0.5, 0.75, 0.49, 0.7968, 0.4854, 0.8418, 0.4717, 0.8833, 0.4496, 0.9197, 0.4197, 0.9496, 0.3833, 0.9717, 0.3418, 0.9854, 0.2968, 0.99, 0.25, 0.9854, 0.2032, 0.9717, 0.1582, 0.9496, 0.1167, 0.9197, 0.08029, 0.8833, 0.05045, 0.8418, 0.02827, 0.7968, 0.01461, 0.75, 0.01, 0.7032, 0.01461, 0.6582, 0.02827, 0.6167, 0.05045, 0.5803, 0.08029, 0.5504, 0.1167, 0.5283, 0.1582, 0.5146, 0.2032, 0.51, 0.25, 0.5146, 0.2968, 0.5283, 0.3418, 0.5504, 0.3833, 0.5803, 0.4197, 0.6167, 0.4496, 0.6582, 0.4717, 0.7032, 0.4854, 0.125, 0.5, 0.373, 0.5, 0.374, 0.5057, 0.3747, 0.5212, 0.375, 0.5425, 0.375, 0.7075, 0.3747, 0.7288, 0.374, 0.7443, 0.373, 0.75, 0.125, 0.75, 0.375, 0.752, 0.4137, 0.752, 0.4137, 1.0, 0.375, 1.0, 0.5779, 0.25, 0.625, 0.25, 0.625, 0.498, 0.5779, 0.498, 0.375, 0.0, 0.4137, 0.0, 0.4137, 0.25, 0.375, 0.25, 0.4332, 0.5425, 0.4788, 0.5425, 0.4788, 0.7075, 0.4332, 0.7075, 0.4137, 0.752, 0.4332, 0.752, 0.4332, 1.0, 0.4137, 1.0, 0.4137, 0.5425, 0.4332, 0.5425, 0.4332, 0.7075, 0.4137, 0.7075, 0.4137, 0.0, 0.4332, 0.0, 0.4332, 0.25, 0.4137, 0.25, 0.4788, 0.5425, 0.5007, 0.5425, 0.5007, 0.7075, 0.4788, 0.7075, 0.5588, 0.752, 0.5779, 0.752, 0.5779, 1.0, 0.5588, 1.0, 0.5588, 0.5425, 0.5779, 0.5425, 0.5779, 0.7075, 0.5588, 0.7075, 0.5007, 0.0, 0.5588, 0.0, 0.5588, 0.25, 0.5007, 0.25, 0.5007, 0.752, 0.5588, 0.752, 0.5588, 1.0, 0.5007, 1.0, 0.5007, 0.5425, 0.5588, 0.5425, 0.5588, 0.7075, 0.5007, 0.7075, 0.5007, 0.25, 0.5588, 0.25, 0.5588, 0.498, 0.5007, 0.498, 0.5588, 0.0, 0.5779, 0.0, 0.5779, 0.25, 0.5588, 0.25, 0.4332, 0.0, 0.4788, 0.0, 0.4788, 0.25, 0.4332, 0.25, 0.4332, 0.752, 0.4788, 0.752, 0.4788, 1.0, 0.4332, 1.0, 0.4332, 0.25, 0.4788, 0.25, 0.4788, 0.498, 0.4332, 0.498, 0.5588, 0.25, 0.5779, 0.25, 0.5779, 0.498, 0.5588, 0.498, 0.4788, 0.0, 0.5007, 0.0, 0.5007, 0.25, 0.4788, 0.25, 0.4788, 0.752, 0.5007, 0.752, 0.5007, 1.0, 0.4788, 1.0, 0.4788, 0.25, 0.5007, 0.25, 0.5007, 0.498, 0.4788, 0.498, 0.4137, 0.5425, 0.375, 0.5425, 0.375, 0.5212, 0.4137, 0.5212, 0.4137, 0.5212, 0.375, 0.5212, 0.375, 0.499, 0.4137, 0.499, 0.4137, 0.499, 0.375, 0.499, 0.375, 0.498, 0.4137, 0.498, 0.4137, 0.752, 0.375, 0.752, 0.375, 0.751, 0.4137, 0.751, 0.4137, 0.751, 0.375, 0.751, 0.375, 0.7288, 0.4137, 0.7288, 0.4137, 0.7288, 0.375, 0.7288, 0.375, 0.7075, 0.4137, 0.7075, 0.4332, 0.5425, 0.4137, 0.5425, 0.4137, 0.5212, 0.4332, 0.5212, 0.4332, 0.5212, 0.4137, 0.5212, 0.4137, 0.499, 0.4332, 0.499, 0.4332, 0.499, 0.4137, 0.499, 0.4137, 0.498, 0.4332, 0.498, 0.4332, 0.752, 0.4137, 0.752, 0.4137, 0.751, 0.4332, 0.751, 0.4332, 0.751, 0.4137, 0.751, 0.4137, 0.7288, 0.4332, 0.7288, 0.4332, 0.7288, 0.4137, 0.7288, 0.4137, 0.7075, 0.4332, 0.7075, 0.4788, 0.5425, 0.4332, 0.5425, 0.4332, 0.5212, 0.4788, 0.5212, 0.4788, 0.5212, 0.4332, 0.5212, 0.4332, 0.499, 0.4788, 0.499, 0.4788, 0.499, 0.4332, 0.499, 0.4332, 0.498, 0.4788, 0.498, 0.4788, 0.752, 0.4332, 0.752, 0.4332, 0.751, 0.4788, 0.751, 0.4788, 0.751, 0.4332, 0.751, 0.4332, 0.7288, 0.4788, 0.7288, 0.4788, 0.7288, 0.4332, 0.7288, 0.4332, 0.7075, 0.4788, 0.7075, 0.5779, 0.5425, 0.5588, 0.5425, 0.5588, 0.5212, 0.5779, 0.5212, 0.5779, 0.5212, 0.5588, 0.5212, 0.5588, 0.499, 0.5779, 0.499, 0.5779, 0.499, 0.5588, 0.499, 0.5588, 0.498, 0.5779, 0.498, 0.5779, 0.752, 0.5588, 0.752, 0.5588, 0.751, 0.5779, 0.751, 0.5779, 0.751, 0.5588, 0.751, 0.5588, 0.7288, 0.5779, 0.7288, 0.5779, 0.7288, 0.5588, 0.7288, 0.5588, 0.7075, 0.5779, 0.7075, 0.625, 0.5425, 0.5779, 0.5425, 0.5779, 0.5212, 0.625, 0.5212, 0.625, 0.5212, 0.5779, 0.5212, 0.5779, 0.499, 0.625, 0.499, 0.625, 0.499, 0.5779, 0.499, 0.5779, 0.498, 0.625, 0.498, 0.625, 0.752, 0.5779, 0.752, 0.5779, 0.751, 0.625, 0.751, 0.625, 0.751, 0.5779, 0.751, 0.5779, 0.7288, 0.625, 0.7288, 0.625, 0.7288, 0.5779, 0.7288, 0.5779, 0.7075, 0.625, 0.7075, 0.5007, 0.5425, 0.4788, 0.5425, 0.4788, 0.5212, 0.5007, 0.5212, 0.5007, 0.5212, 0.4788, 0.5212, 0.4788, 0.499, 0.5007, 0.499, 0.5007, 0.499, 0.4788, 0.499, 0.4788, 0.498, 0.5007, 0.498, 0.5007, 0.752, 0.4788, 0.752, 0.4788, 0.751, 0.5007, 0.751, 0.5007, 0.751, 0.4788, 0.751, 0.4788, 0.7288, 0.5007, 0.7288, 0.5007, 0.7288, 0.4788, 0.7288, 0.4788, 0.7075, 0.5007, 0.7075, 0.5588, 0.5425, 0.5007, 0.5425, 0.5007, 0.5212, 0.5588, 0.5212, 0.5588, 0.5212, 0.5007, 0.5212, 0.5007, 0.499, 0.5588, 0.499, 0.5588, 0.499, 0.5007, 0.499, 0.5007, 0.498, 0.5588, 0.498, 0.5588, 0.752, 0.5007, 0.752, 0.5007, 0.751, 0.5588, 0.751, 0.5588, 0.751, 0.5007, 0.751, 0.5007, 0.7288, 0.5588, 0.7288, 0.5588, 0.7288, 0.5007, 0.7288, 0.5007, 0.7075, 0.5588, 0.7075, 0.375, 0.5425, 0.4137, 0.5425, 0.4137, 0.7075, 0.375, 0.7075])
me_cylinder_026.materials.append(mat_material_003)
me_cylinder_026.materials.append(mat_material_001)
me_cylinder_026.use_remesh_fix_poles = True
me_cylinder_026.use_remesh_preserve_attributes = False
me_cylinder_026.update()

# ---- objects
ob_cube_003 = bpy.data.objects.new('Cube.003', me_cube_008)
ob_cube_006 = bpy.data.objects.new('Cube.006', me_cube_007)
ob_cylinder_021 = bpy.data.objects.new('Cylinder.021', me_cylinder_027)
ob_cylinder_024 = bpy.data.objects.new('Cylinder.024', me_cylinder_026)

# ---- transforms, parenting, visibility, modifiers, constraints
ob_cube_003.location = (-1.373, 3.433e-05, 0.2905)
ob_cube_003.rotation_euler = (0.0, -0.0, 6.283)
ob_cube_003.scale = (0.2279, 0.2279, 2.527)
ob_cube_006.location = (2.938, -1.621e-05, 0.2905)
ob_cube_006.rotation_euler = (0.0, 0.0, 3.142)
ob_cube_006.scale = (0.2279, 0.2279, 2.527)
ob_cylinder_021.location = (-1.115, -1.621e-05, 2.353)
ob_cylinder_021.rotation_euler = (0.0, 0.0, 3.142)
ob_cylinder_021.scale = (0.04081, 0.04081, 0.1395)
ob_cylinder_024.location = (2.68, 3.433e-05, 2.353)
ob_cylinder_024.scale = (0.04081, 0.04081, 0.1395)

# ---- collection membership
col_collection.objects.link(ob_cube_003)
col_collection.objects.link(ob_cube_006)
col_collection.objects.link(ob_cylinder_021)
col_collection.objects.link(ob_cylinder_024)

# ---- scene / render settings (as saved in the file)
scene.frame_start = 1; scene.frame_end = 250; scene.frame_set(1)
scene.render.engine = 'BLENDER_EEVEE_NEXT'
scene.cycles.use_denoising = False
scene.cycles.samples = 128
scene.cycles.sampling_pattern = 'TABULATED_SOBOL'
scene.cycles.use_adaptive_sampling = False
scene.cycles.use_light_tree = False
scene.view_settings.view_transform = 'Filmic'
bpy.context.view_layer.update()

# ---- added for rendering (the .blend has no active camera and no usable light): camera, sun
cam_auto = bpy.data.cameras.new('AutoCamera')
cam_auto.lens = 50.0
cam_auto.sensor_width = 36.0
cam_auto.clip_end = 1000.0
ob_auto_camera = bpy.data.objects.new('AutoCamera', cam_auto)
scene.collection.objects.link(ob_auto_camera)
ob_auto_camera.location = (7.22503, -7.73129, 5.44425)
ob_auto_camera.rotation_euler = (1.09748, -7.21219e-08, 0.694738)
scene.camera = ob_auto_camera
light_auto_sun = bpy.data.lights.new('AutoSun', 'SUN')
light_auto_sun.energy = 3.0
light_auto_sun.angle = 0.0523599
ob_auto_sun = bpy.data.objects.new('AutoSun', light_auto_sun)
scene.collection.objects.link(ob_auto_sun)
ob_auto_sun.rotation_euler = (0.872665, 0.174533, 0.523599)
bpy.context.view_layer.update()
